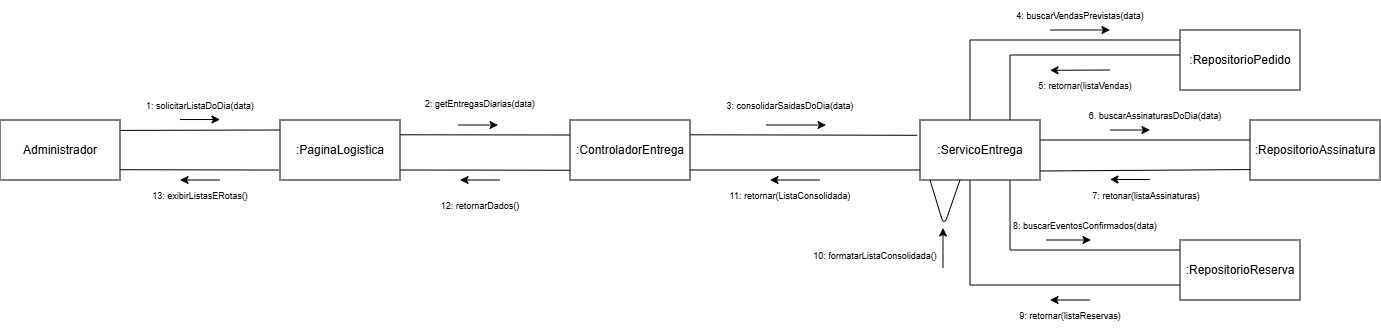

The diagram above was exported from draw.io. Its source (the exported page's mxGraphModel, read from the mxfile embedded in the PNG):
<mxGraphModel dx="787" dy="1539" grid="1" gridSize="10" guides="1" tooltips="1" connect="1" arrows="1" fold="1" page="1" pageScale="1" pageWidth="827" pageHeight="1169" math="0" shadow="0">
  <root>
    <mxCell id="0" />
    <mxCell id="1" parent="0" />
    <mxCell id="nJx6zcGYzvxIGfgRO1kf-1" parent="1" style="rounded=0;whiteSpace=wrap;html=1;" value="Administrador" vertex="1">
      <mxGeometry height="60" width="120" x="40" y="-50" as="geometry" />
    </mxCell>
    <mxCell id="nJx6zcGYzvxIGfgRO1kf-2" parent="1" style="rounded=0;whiteSpace=wrap;html=1;" value=":PaginaLogistica" vertex="1">
      <mxGeometry height="60" width="120" x="320" y="-50" as="geometry" />
    </mxCell>
    <mxCell id="nJx6zcGYzvxIGfgRO1kf-3" parent="1" style="rounded=0;whiteSpace=wrap;html=1;" value=":ControladorEntrega" vertex="1">
      <mxGeometry height="60" width="120" x="610" y="-50" as="geometry" />
    </mxCell>
    <mxCell id="nJx6zcGYzvxIGfgRO1kf-4" parent="1" style="rounded=0;whiteSpace=wrap;html=1;" value=":ServicoEntrega" vertex="1">
      <mxGeometry height="60" width="120" x="960" y="-50" as="geometry" />
    </mxCell>
    <mxCell id="nJx6zcGYzvxIGfgRO1kf-6" parent="1" style="rounded=0;whiteSpace=wrap;html=1;" value=":RepositorioPedido" vertex="1">
      <mxGeometry height="60" width="120" x="1220" y="-140" as="geometry" />
    </mxCell>
    <mxCell id="nJx6zcGYzvxIGfgRO1kf-7" parent="1" style="rounded=0;whiteSpace=wrap;html=1;" value=":RepositorioAssinatura" vertex="1">
      <mxGeometry height="60" width="130" x="1290" y="-50" as="geometry" />
    </mxCell>
    <mxCell id="nJx6zcGYzvxIGfgRO1kf-8" parent="1" style="rounded=0;whiteSpace=wrap;html=1;" value=":RepositorioReserva" vertex="1">
      <mxGeometry height="60" width="120" x="1220" y="70" as="geometry" />
    </mxCell>
    <mxCell id="nJx6zcGYzvxIGfgRO1kf-26" edge="1" parent="1" style="endArrow=classic;html=1;rounded=0;" value="">
      <mxGeometry height="50" relative="1" width="50" as="geometry">
        <mxPoint x="220" y="-50.480000000000004" as="sourcePoint" />
        <mxPoint x="260" y="-50.480000000000004" as="targetPoint" />
      </mxGeometry>
    </mxCell>
    <mxCell id="nJx6zcGYzvxIGfgRO1kf-27" edge="1" parent="1" style="endArrow=classic;html=1;rounded=0;" value="">
      <mxGeometry height="50" relative="1" width="50" as="geometry">
        <mxPoint x="498" y="-45" as="sourcePoint" />
        <mxPoint x="538" y="-45" as="targetPoint" />
      </mxGeometry>
    </mxCell>
    <mxCell id="nJx6zcGYzvxIGfgRO1kf-28" edge="1" parent="1" style="endArrow=classic;html=1;rounded=0;" value="">
      <mxGeometry height="50" relative="1" width="50" as="geometry">
        <mxPoint x="806" y="-45" as="sourcePoint" />
        <mxPoint x="866" y="-45" as="targetPoint" />
      </mxGeometry>
    </mxCell>
    <mxCell id="nJx6zcGYzvxIGfgRO1kf-32" edge="1" parent="1" style="endArrow=none;html=1;rounded=0;" value="">
      <mxGeometry height="50" relative="1" width="50" as="geometry">
        <mxPoint x="160" y="-39.6" as="sourcePoint" />
        <mxPoint x="320" y="-40" as="targetPoint" />
      </mxGeometry>
    </mxCell>
    <mxCell id="nJx6zcGYzvxIGfgRO1kf-33" edge="1" parent="1" style="endArrow=none;html=1;rounded=0;entryX=-0.011;entryY=0.834;entryDx=0;entryDy=0;entryPerimeter=0;" target="nJx6zcGYzvxIGfgRO1kf-2" value="">
      <mxGeometry height="50" relative="1" width="50" as="geometry">
        <mxPoint x="160" y="-0.3000000000000007" as="sourcePoint" />
        <mxPoint x="320" y="-1" as="targetPoint" />
      </mxGeometry>
    </mxCell>
    <mxCell id="nJx6zcGYzvxIGfgRO1kf-35" edge="1" parent="1" style="endArrow=classic;html=1;rounded=0;" value="">
      <mxGeometry height="50" relative="1" width="50" as="geometry">
        <mxPoint x="260" y="10" as="sourcePoint" />
        <mxPoint x="220" y="10" as="targetPoint" />
      </mxGeometry>
    </mxCell>
    <mxCell id="nJx6zcGYzvxIGfgRO1kf-37" parent="1" style="text;html=1;whiteSpace=wrap;strokeColor=none;fillColor=none;align=center;verticalAlign=middle;rounded=0;" value="&lt;font style=&quot;font-size: 9px;&quot;&gt;1: solicitarListaDoDia(data)&lt;/font&gt;" vertex="1">
      <mxGeometry height="30" width="130" x="175" y="-80" as="geometry" />
    </mxCell>
    <mxCell id="nJx6zcGYzvxIGfgRO1kf-38" parent="1" style="text;html=1;whiteSpace=wrap;strokeColor=none;fillColor=none;align=center;verticalAlign=middle;rounded=0;" value="&lt;font style=&quot;font-size: 9px;&quot;&gt;&lt;br&gt;&lt;span style=&quot;color: rgb(0, 0, 0); font-family: Helvetica; font-style: normal; font-variant-ligatures: normal; font-variant-caps: normal; font-weight: 400; letter-spacing: normal; orphans: 2; text-align: center; text-indent: 0px; text-transform: none; widows: 2; word-spacing: 0px; -webkit-text-stroke-width: 0px; white-space: nowrap; background-color: rgb(255, 255, 255); text-decoration-thickness: initial; text-decoration-style: initial; text-decoration-color: initial; float: none; display: inline !important;&quot;&gt;2: getEntregasDiarias(data)&lt;/span&gt;&lt;br&gt;&lt;/font&gt;" vertex="1">
      <mxGeometry height="30" width="60" x="490" y="-90" as="geometry" />
    </mxCell>
    <mxCell id="nJx6zcGYzvxIGfgRO1kf-39" parent="1" style="text;html=1;whiteSpace=wrap;strokeColor=none;fillColor=none;align=center;verticalAlign=middle;rounded=0;" value="&lt;span style=&quot;white-space: nowrap; background-color: rgb(255, 255, 255);&quot;&gt;&lt;font style=&quot;font-size: 9px;&quot;&gt;12: retornarDados()&lt;/font&gt;&lt;/span&gt;" vertex="1">
      <mxGeometry height="30" width="60" x="490" y="20" as="geometry" />
    </mxCell>
    <mxCell id="nJx6zcGYzvxIGfgRO1kf-40" edge="1" parent="1" style="endArrow=none;html=1;rounded=0;entryX=0;entryY=0.25;entryDx=0;entryDy=0;" target="nJx6zcGYzvxIGfgRO1kf-3" value="">
      <mxGeometry height="50" relative="1" width="50" as="geometry">
        <mxPoint x="440" y="-35.239999999999995" as="sourcePoint" />
        <mxPoint x="599" y="-34.94" as="targetPoint" />
      </mxGeometry>
    </mxCell>
    <mxCell id="nJx6zcGYzvxIGfgRO1kf-41" edge="1" parent="1" style="endArrow=none;html=1;rounded=0;entryX=0;entryY=0.25;entryDx=0;entryDy=0;" value="">
      <mxGeometry height="50" relative="1" width="50" as="geometry">
        <mxPoint x="440" as="sourcePoint" />
        <mxPoint x="610" y="0.23999999999999488" as="targetPoint" />
      </mxGeometry>
    </mxCell>
    <mxCell id="nJx6zcGYzvxIGfgRO1kf-45" parent="1" style="text;html=1;whiteSpace=wrap;strokeColor=none;fillColor=none;align=center;verticalAlign=middle;rounded=0;" value="&lt;span style=&quot;white-space: nowrap; background-color: rgb(255, 255, 255);&quot;&gt;&lt;font style=&quot;font-size: 9px;&quot;&gt;3: consolidarSaidasDoDia(data)&lt;/font&gt;&lt;/span&gt;" vertex="1">
      <mxGeometry height="30" width="60" x="800" y="-80" as="geometry" />
    </mxCell>
    <mxCell id="nJx6zcGYzvxIGfgRO1kf-46" parent="1" style="text;html=1;whiteSpace=wrap;strokeColor=none;fillColor=none;align=center;verticalAlign=middle;rounded=0;" value="&lt;span style=&quot;white-space: nowrap; background-color: rgb(255, 255, 255);&quot;&gt;&lt;font style=&quot;font-size: 9px;&quot;&gt;11: retornar(ListaConsolidada)&lt;/font&gt;&lt;/span&gt;" vertex="1">
      <mxGeometry height="30" width="60" x="800" y="10" as="geometry" />
    </mxCell>
    <mxCell id="nJx6zcGYzvxIGfgRO1kf-54" edge="1" parent="1" style="endArrow=none;html=1;rounded=0;entryX=-0.023;entryY=0.255;entryDx=0;entryDy=0;entryPerimeter=0;" target="nJx6zcGYzvxIGfgRO1kf-4" value="">
      <mxGeometry height="50" relative="1" width="50" as="geometry">
        <mxPoint x="730" y="-35.24" as="sourcePoint" />
        <mxPoint x="855" y="-35.24" as="targetPoint" />
      </mxGeometry>
    </mxCell>
    <mxCell id="nJx6zcGYzvxIGfgRO1kf-55" edge="1" parent="1" style="endArrow=none;html=1;rounded=0;entryX=0;entryY=0.833;entryDx=0;entryDy=0;entryPerimeter=0;" target="nJx6zcGYzvxIGfgRO1kf-4" value="">
      <mxGeometry height="50" relative="1" width="50" as="geometry">
        <mxPoint x="730" as="sourcePoint" />
        <mxPoint x="927" y="0.240000000000002" as="targetPoint" />
      </mxGeometry>
    </mxCell>
    <mxCell id="nJx6zcGYzvxIGfgRO1kf-64" parent="1" style="text;html=1;whiteSpace=wrap;strokeColor=none;fillColor=none;align=center;verticalAlign=middle;rounded=0;" value="&lt;font style=&quot;font-size: 9px;&quot;&gt;13: exibirListasERotas()&lt;/font&gt;" vertex="1">
      <mxGeometry height="30" width="120" x="180" y="10" as="geometry" />
    </mxCell>
    <mxCell id="nJx6zcGYzvxIGfgRO1kf-68" edge="1" parent="1" style="endArrow=classic;html=1;rounded=0;" value="">
      <mxGeometry height="50" relative="1" width="50" as="geometry">
        <mxPoint x="540" y="10" as="sourcePoint" />
        <mxPoint x="500" y="10" as="targetPoint" />
      </mxGeometry>
    </mxCell>
    <mxCell id="nJx6zcGYzvxIGfgRO1kf-69" edge="1" parent="1" style="endArrow=classic;html=1;rounded=0;" value="">
      <mxGeometry height="50" relative="1" width="50" as="geometry">
        <mxPoint x="860" y="10" as="sourcePoint" />
        <mxPoint x="810" y="10" as="targetPoint" />
      </mxGeometry>
    </mxCell>
    <mxCell id="nJx6zcGYzvxIGfgRO1kf-71" edge="1" parent="1" style="endArrow=none;html=1;rounded=0;" value="">
      <mxGeometry height="50" relative="1" width="50" as="geometry">
        <Array as="points">
          <mxPoint x="1010" y="-130" />
        </Array>
        <mxPoint x="1010" y="-50" as="sourcePoint" />
        <mxPoint x="1220" y="-130" as="targetPoint" />
      </mxGeometry>
    </mxCell>
    <mxCell id="nJx6zcGYzvxIGfgRO1kf-72" edge="1" parent="1" style="endArrow=none;html=1;rounded=0;" value="">
      <mxGeometry height="50" relative="1" width="50" as="geometry">
        <Array as="points">
          <mxPoint x="1050" y="-115" />
        </Array>
        <mxPoint x="1050" y="-50" as="sourcePoint" />
        <mxPoint x="1220" y="-115" as="targetPoint" />
      </mxGeometry>
    </mxCell>
    <mxCell id="nJx6zcGYzvxIGfgRO1kf-73" edge="1" parent="1" style="endArrow=classic;html=1;rounded=0;" value="">
      <mxGeometry height="50" relative="1" width="50" as="geometry">
        <mxPoint x="1090" y="-140" as="sourcePoint" />
        <mxPoint x="1150" y="-140" as="targetPoint" />
      </mxGeometry>
    </mxCell>
    <mxCell id="nJx6zcGYzvxIGfgRO1kf-74" edge="1" parent="1" style="endArrow=classic;html=1;rounded=0;" value="">
      <mxGeometry height="50" relative="1" width="50" as="geometry">
        <mxPoint x="1150" y="-100" as="sourcePoint" />
        <mxPoint x="1090" y="-99.69" as="targetPoint" />
      </mxGeometry>
    </mxCell>
    <mxCell id="nJx6zcGYzvxIGfgRO1kf-75" parent="1" style="text;html=1;whiteSpace=wrap;strokeColor=none;fillColor=none;align=center;verticalAlign=middle;rounded=0;" value="&lt;font style=&quot;font-size: 9px;&quot;&gt;4: buscarVendasPrevistas(data)&lt;/font&gt;" vertex="1">
      <mxGeometry height="30" width="160" x="1040" y="-170" as="geometry" />
    </mxCell>
    <mxCell id="nJx6zcGYzvxIGfgRO1kf-76" parent="1" style="text;html=1;whiteSpace=wrap;strokeColor=none;fillColor=none;align=center;verticalAlign=middle;rounded=0;" value="&lt;font style=&quot;font-size: 9px;&quot;&gt;5: retornar(listaVendas)&lt;/font&gt;" vertex="1">
      <mxGeometry height="30" width="110" x="1070" y="-100" as="geometry" />
    </mxCell>
    <mxCell id="nJx6zcGYzvxIGfgRO1kf-77" edge="1" parent="1" style="endArrow=none;html=1;rounded=0;entryX=0.005;entryY=0.826;entryDx=0;entryDy=0;entryPerimeter=0;" target="nJx6zcGYzvxIGfgRO1kf-7" value="">
      <mxGeometry height="50" relative="1" width="50" as="geometry">
        <mxPoint x="1080" y="1" as="sourcePoint" />
        <mxPoint x="1220" as="targetPoint" />
      </mxGeometry>
    </mxCell>
    <mxCell id="nJx6zcGYzvxIGfgRO1kf-78" edge="1" parent="1" style="endArrow=none;html=1;rounded=0;" value="">
      <mxGeometry height="50" relative="1" width="50" as="geometry">
        <mxPoint x="1080" y="-30" as="sourcePoint" />
        <mxPoint x="1290" y="-30" as="targetPoint" />
      </mxGeometry>
    </mxCell>
    <mxCell id="nJx6zcGYzvxIGfgRO1kf-79" edge="1" parent="1" style="endArrow=classic;html=1;rounded=0;" value="">
      <mxGeometry height="50" relative="1" width="50" as="geometry">
        <mxPoint x="1150" y="-40" as="sourcePoint" />
        <mxPoint x="1190" y="-40" as="targetPoint" />
      </mxGeometry>
    </mxCell>
    <mxCell id="nJx6zcGYzvxIGfgRO1kf-80" edge="1" parent="1" style="endArrow=classic;html=1;rounded=0;" value="">
      <mxGeometry height="50" relative="1" width="50" as="geometry">
        <mxPoint x="1190" y="9.52" as="sourcePoint" />
        <mxPoint x="1150" y="9.52" as="targetPoint" />
      </mxGeometry>
    </mxCell>
    <mxCell id="nJx6zcGYzvxIGfgRO1kf-81" parent="1" style="text;html=1;whiteSpace=wrap;strokeColor=none;fillColor=none;align=center;verticalAlign=middle;rounded=0;" value="&lt;font style=&quot;font-size: 9px;&quot;&gt;6. buscarAssinaturasDoDia(data)&lt;/font&gt;" vertex="1">
      <mxGeometry height="30" width="150" x="1120" y="-70" as="geometry" />
    </mxCell>
    <mxCell id="nJx6zcGYzvxIGfgRO1kf-82" parent="1" style="text;html=1;whiteSpace=wrap;strokeColor=none;fillColor=none;align=center;verticalAlign=middle;rounded=0;" value="&lt;font style=&quot;font-size: 9px;&quot;&gt;7: retonar(listaAssinaturas)&lt;/font&gt;" vertex="1">
      <mxGeometry height="30" width="110" x="1131" y="10" as="geometry" />
    </mxCell>
    <mxCell id="nJx6zcGYzvxIGfgRO1kf-85" edge="1" parent="1" source="nJx6zcGYzvxIGfgRO1kf-4" style="endArrow=none;html=1;rounded=0;exitX=0.75;exitY=1;exitDx=0;exitDy=0;" value="">
      <mxGeometry height="50" relative="1" width="50" as="geometry">
        <Array as="points">
          <mxPoint x="1050" y="80" />
        </Array>
        <mxPoint x="1170" y="130" as="sourcePoint" />
        <mxPoint x="1220" y="80" as="targetPoint" />
      </mxGeometry>
    </mxCell>
    <mxCell id="nJx6zcGYzvxIGfgRO1kf-86" edge="1" parent="1" source="nJx6zcGYzvxIGfgRO1kf-8" style="endArrow=none;html=1;rounded=0;exitX=0;exitY=0.75;exitDx=0;exitDy=0;" value="">
      <mxGeometry height="50" relative="1" width="50" as="geometry">
        <Array as="points">
          <mxPoint x="1010" y="115" />
        </Array>
        <mxPoint x="960" y="60" as="sourcePoint" />
        <mxPoint x="1010" y="10" as="targetPoint" />
      </mxGeometry>
    </mxCell>
    <mxCell id="nJx6zcGYzvxIGfgRO1kf-87" edge="1" parent="1" style="endArrow=classic;html=1;rounded=0;" value="">
      <mxGeometry height="50" relative="1" width="50" as="geometry">
        <mxPoint x="1086" y="70" as="sourcePoint" />
        <mxPoint x="1131" y="70" as="targetPoint" />
      </mxGeometry>
    </mxCell>
    <mxCell id="nJx6zcGYzvxIGfgRO1kf-88" parent="1" style="text;html=1;whiteSpace=wrap;strokeColor=none;fillColor=none;align=center;verticalAlign=middle;rounded=0;" value="&lt;font style=&quot;font-size: 9px;&quot;&gt;8: buscarEventosConfirmados(data)&lt;/font&gt;" vertex="1">
      <mxGeometry height="30" width="170" x="1040" y="40" as="geometry" />
    </mxCell>
    <mxCell id="nJx6zcGYzvxIGfgRO1kf-89" edge="1" parent="1" style="endArrow=classic;html=1;rounded=0;" value="">
      <mxGeometry height="50" relative="1" width="50" as="geometry">
        <mxPoint x="1130" y="130" as="sourcePoint" />
        <mxPoint x="1090" y="130" as="targetPoint" />
      </mxGeometry>
    </mxCell>
    <mxCell id="nJx6zcGYzvxIGfgRO1kf-90" parent="1" style="text;html=1;whiteSpace=wrap;strokeColor=none;fillColor=none;align=center;verticalAlign=middle;rounded=0;" value="&lt;font style=&quot;font-size: 9px;&quot;&gt;9: retornar(listaReservas)&lt;/font&gt;" vertex="1">
      <mxGeometry height="30" width="180" x="1020" y="130" as="geometry" />
    </mxCell>
    <mxCell id="nJx6zcGYzvxIGfgRO1kf-92" edge="1" parent="1" style="endArrow=none;html=1;rounded=1;exitX=0;exitY=1;exitDx=0;exitDy=0;entryX=0.25;entryY=1;entryDx=0;entryDy=0;curved=0;" value="">
      <mxGeometry height="50" relative="1" width="50" as="geometry">
        <Array as="points">
          <mxPoint x="984" y="56" />
        </Array>
        <mxPoint x="970" y="10" as="sourcePoint" />
        <mxPoint x="1000" y="10" as="targetPoint" />
      </mxGeometry>
    </mxCell>
    <mxCell id="nJx6zcGYzvxIGfgRO1kf-93" edge="1" parent="1" style="endArrow=classic;html=1;rounded=0;" value="">
      <mxGeometry height="50" relative="1" width="50" as="geometry">
        <mxPoint x="983" y="98" as="sourcePoint" />
        <mxPoint x="983" y="58" as="targetPoint" />
      </mxGeometry>
    </mxCell>
    <mxCell id="nJx6zcGYzvxIGfgRO1kf-95" parent="1" style="text;html=1;whiteSpace=wrap;strokeColor=none;fillColor=none;align=center;verticalAlign=middle;rounded=0;" value="&lt;font style=&quot;font-size: 9px;&quot;&gt;10: formatarListaConsolidada()&lt;/font&gt;" vertex="1">
      <mxGeometry height="30" width="150" x="840" y="70" as="geometry" />
    </mxCell>
  </root>
</mxGraphModel>